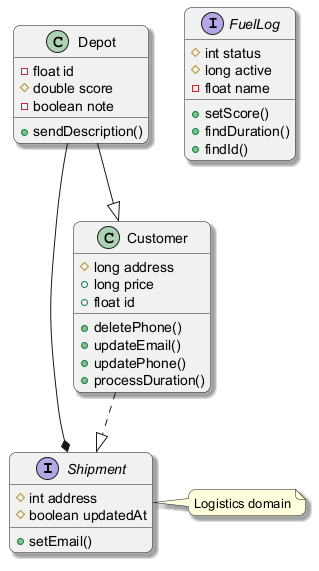

The diagram above was rendered by PlantUML. Its source (embedded in the PNG):
@startuml
skinparam backgroundColor #FFFFFF
skinparam roundCorner 15
skinparam shadowing true
interface Shipment {
  #int address
  #boolean updatedAt
  +setEmail()
}
interface FuelLog {
  #int status
  #long active
  -float name
  +setScore()
  +findDuration()
  +findId()
}
class Depot {
  -float id
  #double score
  -boolean note
  +sendDescription()
}
class Customer {
  #long address
  +long price
  +float id
  +deletePhone()
  +updateEmail()
  +updatePhone()
  +processDuration()
}
Depot --* Shipment
Customer ..|> Shipment
Depot --|> Customer
note right of Shipment : Logistics domain
@enduml